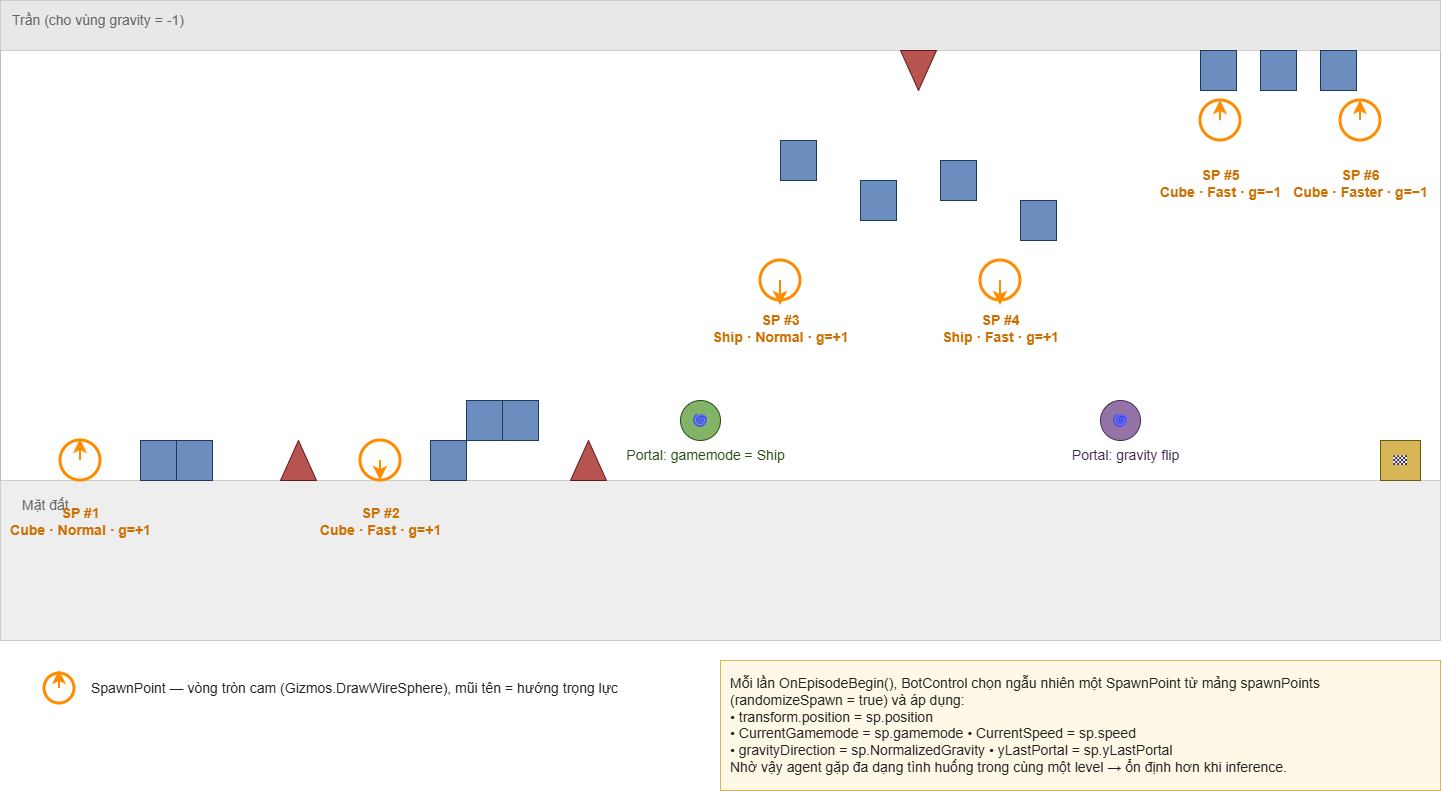

The diagram above was exported from draw.io. Its source (the exported page's mxGraphModel, read from the mxfile embedded in the PNG):
<mxGraphModel dx="1758" dy="975" grid="0" gridSize="10" guides="1" tooltips="1" connect="1" arrows="1" fold="1" page="1" pageScale="1" pageWidth="1500" pageHeight="900" math="0" shadow="0">
  <root>
    <mxCell id="0" />
    <mxCell id="1" parent="0" />
    <mxCell id="scene" parent="1" style="rounded=0;whiteSpace=wrap;html=1;fillColor=#ffffff;strokeColor=#bbbbbb;strokeWidth=1;fontSize=14;" value="" vertex="1">
      <mxGeometry height="640" width="1440" x="40" y="60" as="geometry" />
    </mxCell>
    <mxCell id="ceil" parent="1" style="rounded=0;whiteSpace=wrap;html=1;fillColor=#e8e8e8;strokeColor=#cccccc;fontSize=14;" value="" vertex="1">
      <mxGeometry height="50" width="1440" x="40" y="60" as="geometry" />
    </mxCell>
    <mxCell id="ceil_lbl" parent="1" style="text;html=1;fontColor=#666666;fontSize=14;" value="Trần (cho vùng gravity = -1)" vertex="1">
      <mxGeometry height="20" width="200" x="50" y="65" as="geometry" />
    </mxCell>
    <mxCell id="ground" parent="1" style="rounded=0;whiteSpace=wrap;html=1;fillColor=#eeeeee;strokeColor=#cccccc;fontSize=14;" value="" vertex="1">
      <mxGeometry height="160" width="1440" x="40" y="540" as="geometry" />
    </mxCell>
    <mxCell id="ground_lbl" parent="1" style="text;html=1;fontColor=#666666;fontSize=14;" value="Mặt đất" vertex="1">
      <mxGeometry height="20" width="100" x="60" y="550" as="geometry" />
    </mxCell>
    <mxCell id="b_a1" parent="1" style="rounded=0;whiteSpace=wrap;html=1;fillColor=#6c8ebf;strokeColor=#1f3a5f;fontSize=14;" value="" vertex="1">
      <mxGeometry height="40" width="36" x="180" y="500" as="geometry" />
    </mxCell>
    <mxCell id="b_a2" parent="1" style="rounded=0;whiteSpace=wrap;html=1;fillColor=#6c8ebf;strokeColor=#1f3a5f;fontSize=14;" value="" vertex="1">
      <mxGeometry height="40" width="36" x="216" y="500" as="geometry" />
    </mxCell>
    <mxCell id="sp_a" parent="1" style="triangle;direction=north;whiteSpace=wrap;html=1;fillColor=#b85450;strokeColor=#5e1a1a;fontSize=14;" value="" vertex="1">
      <mxGeometry height="40" width="36" x="320" y="500" as="geometry" />
    </mxCell>
    <mxCell id="b_b1" parent="1" style="rounded=0;whiteSpace=wrap;html=1;fillColor=#6c8ebf;strokeColor=#1f3a5f;fontSize=14;" value="" vertex="1">
      <mxGeometry height="40" width="36" x="470" y="500" as="geometry" />
    </mxCell>
    <mxCell id="b_b2" parent="1" style="rounded=0;whiteSpace=wrap;html=1;fillColor=#6c8ebf;strokeColor=#1f3a5f;fontSize=14;" value="" vertex="1">
      <mxGeometry height="40" width="36" x="506" y="460" as="geometry" />
    </mxCell>
    <mxCell id="b_b3" parent="1" style="rounded=0;whiteSpace=wrap;html=1;fillColor=#6c8ebf;strokeColor=#1f3a5f;fontSize=14;" value="" vertex="1">
      <mxGeometry height="40" width="36" x="542" y="460" as="geometry" />
    </mxCell>
    <mxCell id="sp_b" parent="1" style="triangle;direction=north;whiteSpace=wrap;html=1;fillColor=#b85450;strokeColor=#5e1a1a;fontSize=14;" value="" vertex="1">
      <mxGeometry height="40" width="36" x="610" y="500" as="geometry" />
    </mxCell>
    <mxCell id="portal1" parent="1" style="ellipse;whiteSpace=wrap;html=1;fillColor=#82b366;strokeColor=#274e13;fontSize=14;" value="🌀" vertex="1">
      <mxGeometry height="40" width="40" x="720" y="460" as="geometry" />
    </mxCell>
    <mxCell id="portal_lbl1" parent="1" style="text;html=1;fontColor=#274e13;fontSize=14;align=center;" value="Portal: gamemode = Ship" vertex="1">
      <mxGeometry height="20" width="120" x="685" y="500" as="geometry" />
    </mxCell>
    <mxCell id="b_c1" parent="1" style="rounded=0;whiteSpace=wrap;html=1;fillColor=#6c8ebf;strokeColor=#1f3a5f;fontSize=14;" value="" vertex="1">
      <mxGeometry height="40" width="36" x="820" y="200" as="geometry" />
    </mxCell>
    <mxCell id="b_c2" parent="1" style="rounded=0;whiteSpace=wrap;html=1;fillColor=#6c8ebf;strokeColor=#1f3a5f;fontSize=14;" value="" vertex="1">
      <mxGeometry height="40" width="36" x="900" y="240" as="geometry" />
    </mxCell>
    <mxCell id="b_c3" parent="1" style="rounded=0;whiteSpace=wrap;html=1;fillColor=#6c8ebf;strokeColor=#1f3a5f;fontSize=14;" value="" vertex="1">
      <mxGeometry height="40" width="36" x="980" y="220" as="geometry" />
    </mxCell>
    <mxCell id="b_c4" parent="1" style="rounded=0;whiteSpace=wrap;html=1;fillColor=#6c8ebf;strokeColor=#1f3a5f;fontSize=14;" value="" vertex="1">
      <mxGeometry height="40" width="36" x="1060" y="260" as="geometry" />
    </mxCell>
    <mxCell id="sp_c1" parent="1" style="triangle;direction=south;whiteSpace=wrap;html=1;fillColor=#b85450;strokeColor=#5e1a1a;fontSize=14;" value="" vertex="1">
      <mxGeometry height="40" width="36" x="940" y="110" as="geometry" />
    </mxCell>
    <mxCell id="portal2" parent="1" style="ellipse;whiteSpace=wrap;html=1;fillColor=#9673a6;strokeColor=#432d52;fontSize=14;" value="🌀" vertex="1">
      <mxGeometry height="40" width="40" x="1140" y="460" as="geometry" />
    </mxCell>
    <mxCell id="portal_lbl2" parent="1" style="text;html=1;fontColor=#432d52;fontSize=14;align=center;" value="Portal: gravity flip" vertex="1">
      <mxGeometry height="20" width="120" x="1105" y="500" as="geometry" />
    </mxCell>
    <mxCell id="b_d1" parent="1" style="rounded=0;whiteSpace=wrap;html=1;fillColor=#6c8ebf;strokeColor=#1f3a5f;fontSize=14;" value="" vertex="1">
      <mxGeometry height="40" width="36" x="1240" y="110" as="geometry" />
    </mxCell>
    <mxCell id="b_d2" parent="1" style="rounded=0;whiteSpace=wrap;html=1;fillColor=#6c8ebf;strokeColor=#1f3a5f;fontSize=14;" value="" vertex="1">
      <mxGeometry height="40" width="36" x="1300" y="110" as="geometry" />
    </mxCell>
    <mxCell id="b_d3" parent="1" style="rounded=0;whiteSpace=wrap;html=1;fillColor=#6c8ebf;strokeColor=#1f3a5f;fontSize=14;" value="" vertex="1">
      <mxGeometry height="40" width="36" x="1360" y="110" as="geometry" />
    </mxCell>
    <mxCell id="end_block" parent="1" style="rounded=0;whiteSpace=wrap;html=1;fillColor=#d6b656;strokeColor=#6e5a18;fontSize=14;" value="🏁" vertex="1">
      <mxGeometry height="40" width="40" x="1420" y="500" as="geometry" />
    </mxCell>
    <mxCell id="sp1_circle" parent="1" style="ellipse;whiteSpace=wrap;html=1;fillColor=none;strokeColor=#ff8c00;strokeWidth=3;rotation=180;fontSize=14;" value="" vertex="1">
      <mxGeometry height="40" width="40" x="100" y="500" as="geometry" />
    </mxCell>
    <mxCell id="sp1_arrow" edge="1" parent="1" style="endArrow=classic;html=1;strokeColor=#ff8c00;strokeWidth=2;endSize=8;fontSize=14;" value="">
      <mxGeometry relative="1" as="geometry">
        <mxPoint x="120" y="520" as="sourcePoint" />
        <mxPoint x="120" y="499" as="targetPoint" />
      </mxGeometry>
    </mxCell>
    <mxCell id="sp1_lbl" parent="1" style="text;html=1;fontColor=#cc6f00;fontSize=14;fontStyle=1;align=center;" value="SP #1&#10;Cube · Normal · g=+1" vertex="1">
      <mxGeometry height="30" width="140" x="50" y="558" as="geometry" />
    </mxCell>
    <mxCell id="sp2_circle" parent="1" style="ellipse;whiteSpace=wrap;html=1;fillColor=none;strokeColor=#ff8c00;strokeWidth=3;fontSize=14;" value="" vertex="1">
      <mxGeometry height="40" width="40" x="400" y="500" as="geometry" />
    </mxCell>
    <mxCell id="sp2_arrow" edge="1" parent="1" style="endArrow=classic;html=1;strokeColor=#ff8c00;strokeWidth=2;endSize=8;entryX=0.5;entryY=1;entryDx=0;entryDy=0;fontSize=14;" target="sp2_circle" value="">
      <mxGeometry relative="1" as="geometry">
        <mxPoint x="420" y="520" as="sourcePoint" />
        <mxPoint x="420" y="490" as="targetPoint" />
      </mxGeometry>
    </mxCell>
    <mxCell id="sp2_lbl" parent="1" style="text;html=1;fontColor=#cc6f00;fontSize=14;fontStyle=1;align=center;" value="SP #2&#10;Cube · Fast · g=+1" vertex="1">
      <mxGeometry height="30" width="140" x="350" y="558" as="geometry" />
    </mxCell>
    <mxCell id="sp3_circle" parent="1" style="ellipse;whiteSpace=wrap;html=1;fillColor=none;strokeColor=#ff8c00;strokeWidth=3;fontSize=14;" value="" vertex="1">
      <mxGeometry height="40" width="40" x="800" y="320" as="geometry" />
    </mxCell>
    <mxCell id="sp3_arrow" edge="1" parent="1" style="endArrow=classic;html=1;strokeColor=#ff8c00;strokeWidth=2;endSize=8;fontSize=14;" target="sp3_lbl" value="">
      <mxGeometry relative="1" as="geometry">
        <mxPoint x="820" y="340" as="sourcePoint" />
        <mxPoint x="820" y="310" as="targetPoint" />
      </mxGeometry>
    </mxCell>
    <mxCell id="sp3_lbl" parent="1" style="text;html=1;fontColor=#cc6f00;fontSize=14;fontStyle=1;align=center;" value="SP #3&#10;Ship · Normal · g=+1" vertex="1">
      <mxGeometry height="30" width="140" x="750" y="365" as="geometry" />
    </mxCell>
    <mxCell id="sp4_circle" parent="1" style="ellipse;whiteSpace=wrap;html=1;fillColor=none;strokeColor=#ff8c00;strokeWidth=3;fontSize=14;" value="" vertex="1">
      <mxGeometry height="40" width="40" x="1020" y="320" as="geometry" />
    </mxCell>
    <mxCell id="sp4_arrow" edge="1" parent="1" style="endArrow=classic;html=1;strokeColor=#ff8c00;strokeWidth=2;endSize=8;entryX=0.5;entryY=0;entryDx=0;entryDy=0;fontSize=14;" target="sp4_lbl" value="">
      <mxGeometry relative="1" as="geometry">
        <mxPoint x="1040" y="340" as="sourcePoint" />
        <mxPoint x="1040" y="310" as="targetPoint" />
      </mxGeometry>
    </mxCell>
    <mxCell id="sp4_lbl" parent="1" style="text;html=1;fontColor=#cc6f00;fontSize=14;fontStyle=1;align=center;" value="SP #4&#10;Ship · Fast · g=+1" vertex="1">
      <mxGeometry height="30" width="140" x="970" y="365" as="geometry" />
    </mxCell>
    <mxCell id="sp5_circle" parent="1" style="ellipse;whiteSpace=wrap;html=1;fillColor=none;strokeColor=#ff8c00;strokeWidth=3;fontSize=14;" value="" vertex="1">
      <mxGeometry height="40" width="40" x="1240" y="160" as="geometry" />
    </mxCell>
    <mxCell id="sp5_arrow" edge="1" parent="1" style="endArrow=classic;html=1;strokeColor=#ff8c00;strokeWidth=2;endSize=8;entryX=0.5;entryY=0;entryDx=0;entryDy=0;fontSize=14;" target="sp5_circle" value="">
      <mxGeometry relative="1" as="geometry">
        <mxPoint x="1260" y="180" as="sourcePoint" />
        <mxPoint x="1260" y="210" as="targetPoint" />
      </mxGeometry>
    </mxCell>
    <mxCell id="sp5_lbl" parent="1" style="text;html=1;fontColor=#cc6f00;fontSize=14;fontStyle=1;align=center;" value="SP #5&#10;Cube · Fast · g=−1" vertex="1">
      <mxGeometry height="30" width="140" x="1190" y="220" as="geometry" />
    </mxCell>
    <mxCell id="sp6_circle" parent="1" style="ellipse;whiteSpace=wrap;html=1;fillColor=none;strokeColor=#ff8c00;strokeWidth=3;fontSize=14;" value="" vertex="1">
      <mxGeometry height="40" width="40" x="1380" y="160" as="geometry" />
    </mxCell>
    <mxCell id="sp6_arrow" edge="1" parent="1" style="endArrow=classic;html=1;strokeColor=#ff8c00;strokeWidth=2;endSize=8;entryX=0.5;entryY=0;entryDx=0;entryDy=0;fontSize=14;" target="sp6_circle" value="">
      <mxGeometry relative="1" as="geometry">
        <mxPoint x="1400" y="180" as="sourcePoint" />
        <mxPoint x="1400" y="210" as="targetPoint" />
      </mxGeometry>
    </mxCell>
    <mxCell id="sp6_lbl" parent="1" style="text;html=1;fontColor=#cc6f00;fontSize=14;fontStyle=1;align=center;" value="SP #6&#10;Cube · Faster · g=−1" vertex="1">
      <mxGeometry height="30" width="140" x="1330" y="220" as="geometry" />
    </mxCell>
    <mxCell id="lg_g1" parent="1" style="ellipse;whiteSpace=wrap;html=1;fillColor=none;strokeColor=#ff8c00;strokeWidth=3;fontSize=14;" value="" vertex="1">
      <mxGeometry height="30" width="30" x="84" y="733" as="geometry" />
    </mxCell>
    <mxCell id="lg_g1_a" edge="1" parent="1" style="endArrow=classic;html=1;strokeColor=#ff8c00;strokeWidth=2;endSize=8;fontSize=14;" value="">
      <mxGeometry relative="1" as="geometry">
        <mxPoint x="99" y="748" as="sourcePoint" />
        <mxPoint x="99" y="730" as="targetPoint" />
      </mxGeometry>
    </mxCell>
    <mxCell id="lg_g1_t" parent="1" style="text;html=1;fontSize=14;align=left;fontColor=#222222;" value="SpawnPoint — vòng tròn cam (Gizmos.DrawWireSphere), mũi tên = hướng trọng lực" vertex="1">
      <mxGeometry height="30" width="600" x="129" y="733" as="geometry" />
    </mxCell>
    <mxCell id="info" parent="1" style="rounded=0;whiteSpace=wrap;html=1;fillColor=#fff8e6;strokeColor=#d6b656;fontSize=14;align=left;verticalAlign=top;spacing=10;fontColor=#222222;" value="Mỗi lần OnEpisodeBegin(), BotControl chọn ngẫu nhiên một SpawnPoint từ mảng spawnPoints (randomizeSpawn = true) và áp dụng:&#10;   • transform.position = sp.position&#10;   • CurrentGamemode = sp.gamemode    • CurrentSpeed = sp.speed&#10;   • gravityDirection = sp.NormalizedGravity    • yLastPortal = sp.yLastPortal&#10;Nhờ vậy agent gặp đa dạng tình huống trong cùng một level → ổn định hơn khi inference." vertex="1">
      <mxGeometry height="130" width="720" x="760" y="720" as="geometry" />
    </mxCell>
  </root>
</mxGraphModel>